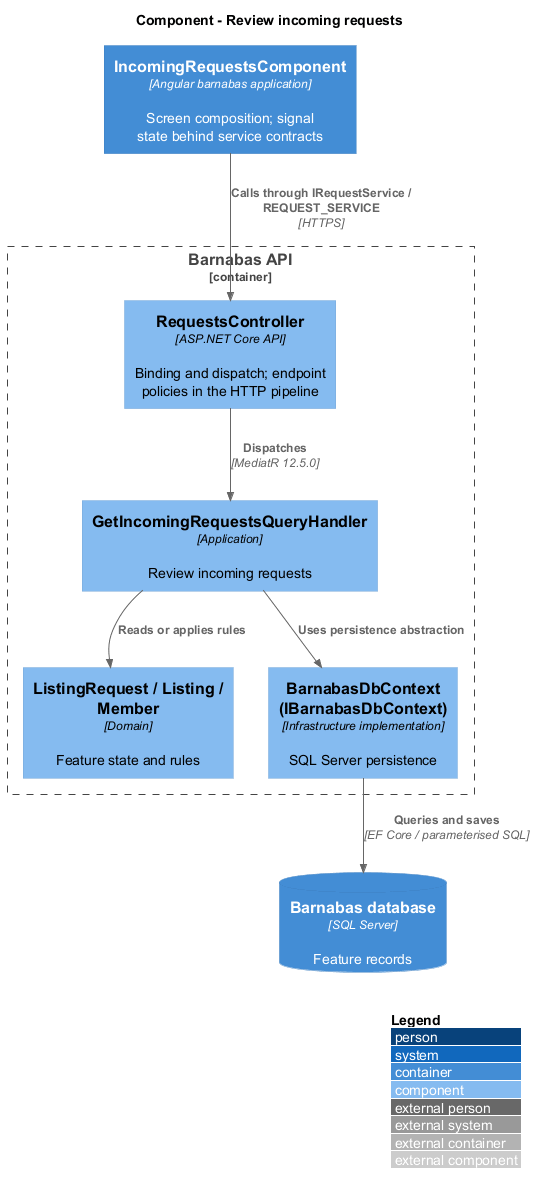

The diagram above was rendered by PlantUML. Its source (embedded in the PNG):
@startuml
!include <C4/C4_Component>
LAYOUT_WITH_LEGEND()
title Component - Review incoming requests
Container(web, "IncomingRequestsComponent", "Angular barnabas application", "Screen composition; signal state behind service contracts")
Container_Boundary(api, "Barnabas API") {
  Component(ctrl, "RequestsController", "ASP.NET Core API", "Binding and dispatch; endpoint policies in the HTTP pipeline")
  Component(handler, "GetIncomingRequestsQueryHandler", "Application", "Review incoming requests")
  Component(entity, "ListingRequest / Listing / Member", "Domain", "Feature state and rules")
  Component(store, "BarnabasDbContext (IBarnabasDbContext)", "Infrastructure implementation", "SQL Server persistence")
}
ContainerDb(db, "Barnabas database", "SQL Server", "Feature records")
Rel(web, ctrl, "Calls through IRequestService / REQUEST_SERVICE", "HTTPS")
Rel(ctrl, handler, "Dispatches", "MediatR 12.5.0")
Rel(handler, entity, "Reads or applies rules")
Rel(handler, store, "Uses persistence abstraction")
Rel(store, db, "Queries and saves", "EF Core / parameterised SQL")
@enduml